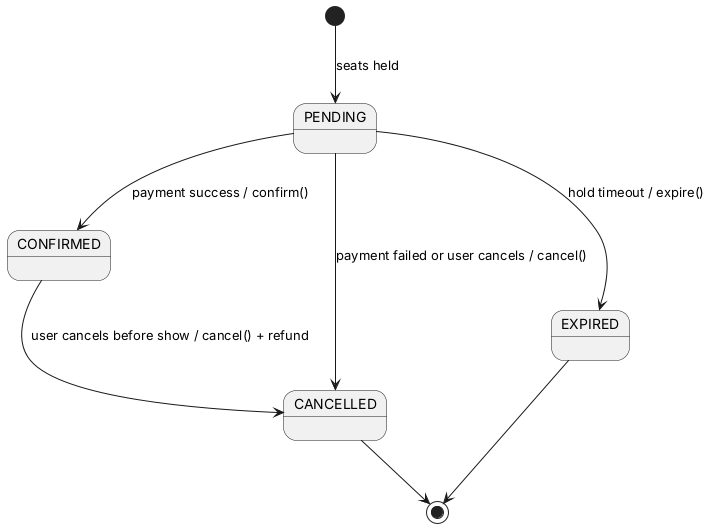

The diagram above was rendered by PlantUML. Its source (embedded in the PNG):
@startuml state_booking
[*] --> PENDING : seats held
PENDING --> CONFIRMED : payment success / confirm()
PENDING --> CANCELLED : payment failed or user cancels / cancel()
PENDING --> EXPIRED : hold timeout / expire()
CONFIRMED --> CANCELLED : user cancels before show / cancel() + refund
CANCELLED --> [*]
EXPIRED --> [*]
@enduml